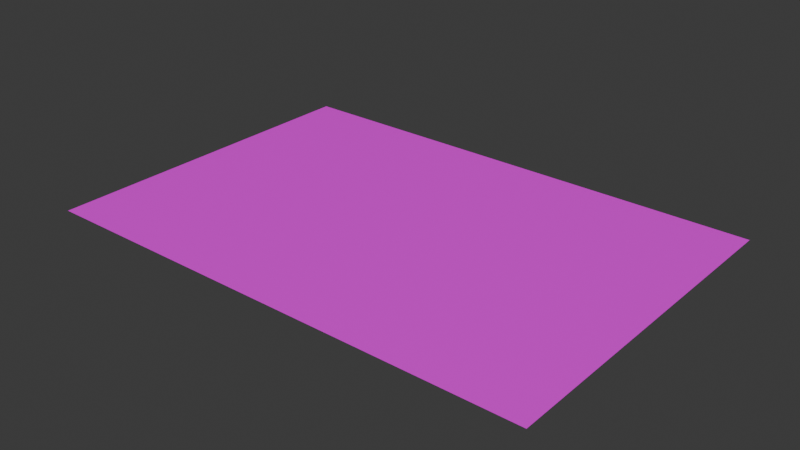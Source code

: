 # Source: markup.blend  (saved by Blender 4.2.67; exported with 4.5.12 LTS)
import bpy
from mathutils import Matrix  # noqa: F401  (used for matrix-valued properties, if any)

bpy.ops.wm.read_factory_settings(use_empty=True)
scene = bpy.context.scene
scene.name = 'Scene'

# ---- collections
col_collection = bpy.data.collections.new('Collection'); scene.collection.children.link(col_collection)

# ---- images (referenced by path relative to the original .blend; pixels are not part of the script)
import os
ASSET_DIR = os.environ.get("B2B_ASSET_DIR", "")  # directory of the original .blend (textures are referenced by path, not embedded)
HERE = os.path.dirname(os.path.abspath(__file__))  # packed textures are extracted next to this script under _unpacked/

def load_image(name, relpath, width, height, colorspace="sRGB"):
    """Load a texture the original file referenced (path relative to the .blend, or extracted next to this script)."""
    p = next((c for c in (os.path.join(HERE, relpath), os.path.join(ASSET_DIR, relpath)) if relpath and os.path.exists(c)), "")
    if p:
        img = bpy.data.images.load(p, check_existing=True)
        img.name = name
    else:  # same state as the original file: an image datablock whose file is absent (Cycles renders it pink)
        img = bpy.data.images.new(name, width, height)
        img.source = "FILE"
        img.filepath = "//" + (relpath or name)
    img.colorspace_settings.name = colorspace
    return img
img_webp = load_image('текстура асфальта.webp', 'текстура асфальта.webp', 1024, 1024, 'sRGB')

# ---- materials (node trees are filled in below, after node groups)
mat_material_001 = bpy.data.materials.new('Material.001')

# ---- material node trees
mat_material_001.use_nodes = True; mat_material_001.node_tree.nodes.clear()
_N = mat_material_001.node_tree.nodes; _L = mat_material_001.node_tree.links
n0 = _N.new('ShaderNodeBsdfPrincipled'); n0.name = 'Principled BSDF'; n0.location = (10, 300)
n1 = _N.new('ShaderNodeOutputMaterial'); n1.name = 'Material Output'; n1.location = (300, 300)
n2 = _N.new('ShaderNodeTexImage'); n2.name = 'Image Texture'; n2.location = (-473, 209)
n2.image = img_webp
_L.new(n0.outputs[0], n1.inputs[0])
_L.new(n2.outputs[0], n0.inputs[0])
n1.is_active_output = True

# ---- world
world_world = bpy.data.worlds.new('World'); scene.world = world_world
world_world.use_nodes = True; world_world.node_tree.nodes.clear()
_N = world_world.node_tree.nodes; _L = world_world.node_tree.links
n0 = _N.new('ShaderNodeOutputWorld'); n0.name = 'World Output'; n0.location = (300, 300)
n1 = _N.new('ShaderNodeBackground'); n1.name = 'Background'; n1.location = (10, 300)
n1.inputs[0].default_value = (0.05088, 0.05088, 0.05088, 1.0)
_L.new(n1.outputs[0], n0.inputs[0])
n0.is_active_output = True
world_world.color = (0.05088, 0.05088, 0.05088)
world_world.sun_shadow_jitter_overblur = 0.0

# ---- meshes
me_plane = bpy.data.meshes.new('Plane')
me_plane.from_pydata([(-1.0, -1.0, 0.0), (1.0, -1.0, 0.0), (-1.0, 1.0, 0.0), (1.0, 1.0, 0.0), (-0.0533, -1.0, 0.0), (-0.0533, 1.0, 0.0), (-1.0, 0.1736, 0.0), (1.0, 0.1736, 0.0), (-0.0533, 0.1736, 0.0)], [], [(8, 7, 3, 5), (6, 8, 5, 2), (0, 4, 8, 6), (4, 1, 7, 8)])
_uv = me_plane.uv_layers.new(name='UVMap')
_uv.uv.foreach_set('vector', [0.4733, 0.5868, 1.0, 0.5868, 1.0, 1.0, 0.4733, 1.0, 0.0, 0.5868, 0.4733, 0.5868, 0.4733, 1.0, 0.0, 1.0, 0.0, 0.0, 0.4733, 0.0, 0.4733, 0.5868, 0.0, 0.5868, 0.4733, 0.0, 1.0, 0.0, 1.0, 0.5868, 0.4733, 0.5868])
me_plane.materials.append(mat_material_001)
me_plane.update()

# ---- objects
ob_plane = bpy.data.objects.new('Plane', me_plane)

# ---- transforms, parenting, visibility, modifiers, constraints
ob_plane.location = (0.0, 0.0, 0.0)
ob_plane.scale = (-218.5, -149.6, -149.6)

# ---- collection membership
col_collection.objects.link(ob_plane)

# ---- scene / render settings (as saved in the file)
scene.frame_start = 1; scene.frame_end = 250; scene.frame_set(1)
scene.render.engine = 'BLENDER_EEVEE_NEXT'
bpy.context.view_layer.update()

# ---- added for rendering (the .blend has no active camera and no usable light): camera, sun
cam_auto = bpy.data.cameras.new('AutoCamera')
cam_auto.lens = 50.0
cam_auto.sensor_width = 36.0
cam_auto.clip_end = 8600.08
ob_auto_camera = bpy.data.objects.new('AutoCamera', cam_auto)
scene.collection.objects.link(ob_auto_camera)
ob_auto_camera.location = (490.035, -588.042, 392.028)
ob_auto_camera.rotation_euler = (1.09748, -7.21219e-08, 0.694738)
scene.camera = ob_auto_camera
light_auto_sun = bpy.data.lights.new('AutoSun', 'SUN')
light_auto_sun.energy = 3.0
light_auto_sun.angle = 0.0523599
ob_auto_sun = bpy.data.objects.new('AutoSun', light_auto_sun)
scene.collection.objects.link(ob_auto_sun)
ob_auto_sun.rotation_euler = (0.872665, 0.174533, 0.523599)
bpy.context.view_layer.update()
